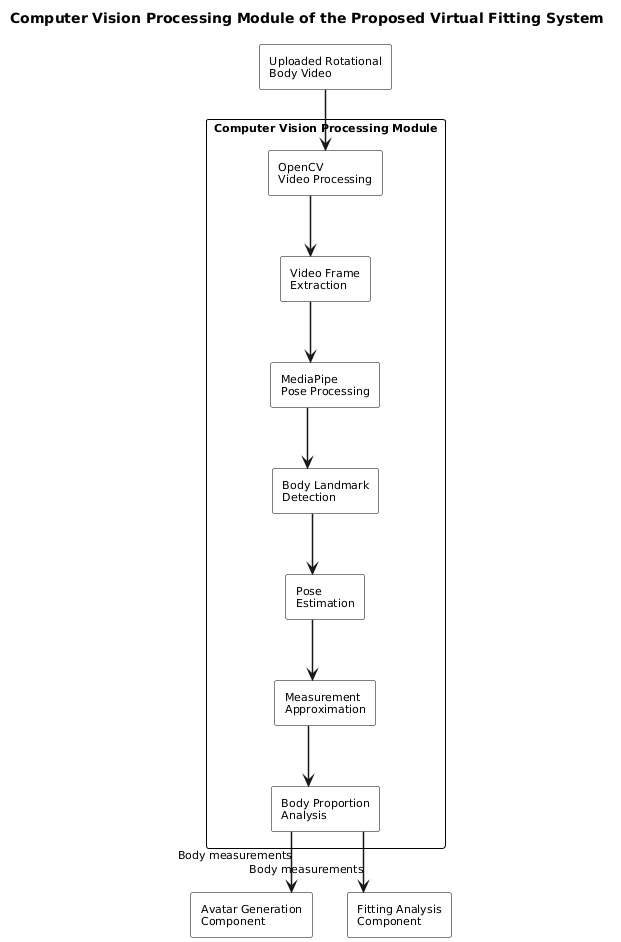

The diagram above was rendered by PlantUML. Its source (embedded in the PNG):
@startuml
title Computer Vision Processing Module of the Proposed Virtual Fitting System

top to bottom direction

skinparam backgroundColor white
skinparam shadowing false
skinparam defaultFontName Arial
skinparam defaultFontSize 11
skinparam componentStyle rectangle
skinparam packageStyle rectangle
skinparam ArrowThickness 1.5
skinparam linetype ortho

skinparam package {
    BorderColor black
    FontColor black
    FontStyle bold
}

skinparam component {
    BorderColor black
    BackgroundColor white
    FontColor black
}

' Input
component "Uploaded Rotational\nBody Video" as Video

' Computer vision processing module
package "Computer Vision Processing Module" as CVModule {

    component "OpenCV\nVideo Processing" as OpenCV

    component "Video Frame\nExtraction" as Frames

    component "MediaPipe\nPose Processing" as MediaPipe

    component "Body Landmark\nDetection" as Landmarks

    component "Pose\nEstimation" as Pose

    component "Measurement\nApproximation" as Measurement

    component "Body Proportion\nAnalysis" as Proportion
}

' Output components
component "Avatar Generation\nComponent" as Avatar
component "Fitting Analysis\nComponent" as Fitting

' Main processing pipeline
Video --> OpenCV
OpenCV --> Frames
Frames --> MediaPipe
MediaPipe --> Landmarks
Landmarks --> Pose
Pose --> Measurement
Measurement --> Proportion

' Forward processed measurements
Proportion --> Avatar : Body measurements
Proportion --> Fitting : Body measurements


' Maintain vertical alignment
OpenCV -[hidden]down- Frames
Frames -[hidden]down- MediaPipe
MediaPipe -[hidden]down- Landmarks
Landmarks -[hidden]down- Pose
Pose -[hidden]down- Measurement
Measurement -[hidden]down- Proportion
@enduml